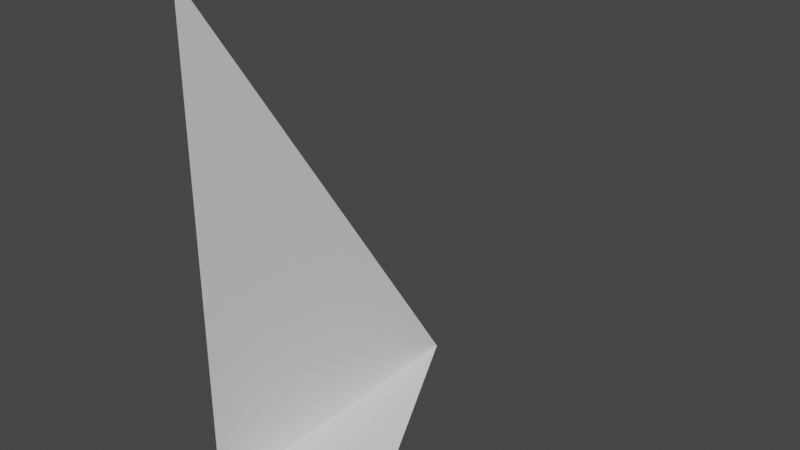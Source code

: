 # Source: plane.blend  (saved by Blender 2.83.18; exported with 4.5.12 LTS)
import bpy
from mathutils import Matrix  # noqa: F401  (used for matrix-valued properties, if any)

bpy.ops.wm.read_factory_settings(use_empty=True)
scene = bpy.context.scene
scene.name = 'Scene'

# ---- collections
col_collection = bpy.data.collections.new('Collection'); scene.collection.children.link(col_collection)

# ---- world
world_world = bpy.data.worlds.new('World'); scene.world = world_world
world_world.use_nodes = True; world_world.node_tree.nodes.clear()
_N = world_world.node_tree.nodes; _L = world_world.node_tree.links
n0 = _N.new('ShaderNodeOutputWorld'); n0.name = 'World Output'; n0.location = (300, 300)
n1 = _N.new('ShaderNodeBackground'); n1.name = 'Background'; n1.location = (10, 300)
n1.inputs[0].default_value = (0.05088, 0.05088, 0.05088, 1.0)
_L.new(n1.outputs[0], n0.inputs[0])
n0.is_active_output = True
world_world.color = (0.05088, 0.05088, 0.05088)
world_world.use_sun_shadow = False
world_world.sun_shadow_jitter_overblur = 0.0

# ---- meshes
me_plane = bpy.data.meshes.new('Plane')
me_plane.from_pydata([(0.0, 0.0, 0.0), (1.0, 0.0, 0.0), (0.0, 0.0, 3.0), (0.0, 2.0, 0.0)], [], [(0, 1, 3, 2)])
_uv = me_plane.uv_layers.new(name='UVMap')
_uv.uv.foreach_set('vector', [0.0, 0.0, 1.0, 0.0, 1.0, 1.0, 0.0, 1.0])
me_plane.use_remesh_fix_poles = True
me_plane.use_remesh_preserve_attributes = False
me_plane.use_mirror_vertex_groups = False
me_plane.update()

# ---- objects
ob_plane = bpy.data.objects.new('Plane', me_plane)

# ---- transforms, parenting, visibility, modifiers, constraints
ob_plane.location = (0.0, 0.0, 0.0)
ob_plane.lineart.crease_threshold = 0.0

# ---- collection membership
col_collection.objects.link(ob_plane)

# ---- scene / render settings (as saved in the file)
scene.frame_start = 1; scene.frame_end = 250; scene.frame_set(1)
scene.render.engine = 'BLENDER_EEVEE_NEXT'
scene.cycles.use_denoising = False
scene.cycles.samples = 128
scene.cycles.sampling_pattern = 'TABULATED_SOBOL'
scene.cycles.use_adaptive_sampling = False
scene.cycles.use_light_tree = False
scene.view_settings.view_transform = 'Filmic'
bpy.context.view_layer.update()

# ---- added for rendering (the .blend has no active camera and no usable light): camera, sun
cam_auto = bpy.data.cameras.new('AutoCamera')
cam_auto.lens = 50.0
cam_auto.sensor_width = 36.0
cam_auto.clip_end = 1000.0
ob_auto_camera = bpy.data.objects.new('AutoCamera', cam_auto)
scene.collection.objects.link(ob_auto_camera)
ob_auto_camera.location = (3.96187, -3.15425, 4.2695)
ob_auto_camera.rotation_euler = (1.09748, -7.21219e-08, 0.694738)
scene.camera = ob_auto_camera
light_auto_sun = bpy.data.lights.new('AutoSun', 'SUN')
light_auto_sun.energy = 3.0
light_auto_sun.angle = 0.0523599
ob_auto_sun = bpy.data.objects.new('AutoSun', light_auto_sun)
scene.collection.objects.link(ob_auto_sun)
ob_auto_sun.rotation_euler = (0.872665, 0.174533, 0.523599)
bpy.context.view_layer.update()
